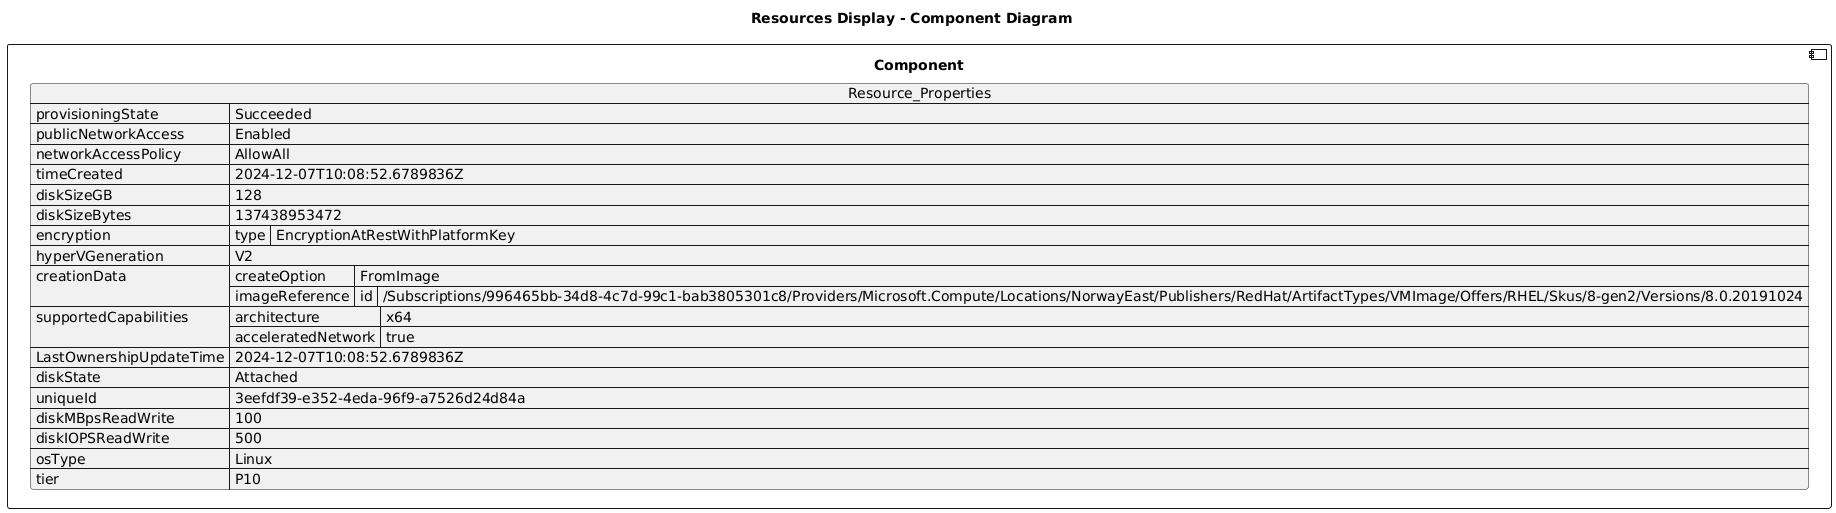

The diagram above was rendered by PlantUML. Its source (embedded in the PNG):
@startuml

title Resources Display - Component Diagram

component Component {

json  Resource_Properties {
  "provisioningState": "Succeeded",
  "publicNetworkAccess": "Enabled",
  "networkAccessPolicy": "AllowAll",
  "timeCreated": "2024-12-07T10:08:52.6789836Z",
  "diskSizeGB": 128,
  "diskSizeBytes": 137438953472,
  "encryption": {
    "type": "EncryptionAtRestWithPlatformKey"
  },
  "hyperVGeneration": "V2",
  "creationData": {
    "createOption": "FromImage",
    "imageReference": {
      "id": "/Subscriptions/996465bb-34d8-4c7d-99c1-bab3805301c8/Providers/Microsoft.Compute/Locations/NorwayEast/Publishers/RedHat/ArtifactTypes/VMImage/Offers/RHEL/Skus/8-gen2/Versions/8.0.20191024"
    }
  },
  "supportedCapabilities": {
    "architecture": "x64",
    "acceleratedNetwork": true
  },
  "LastOwnershipUpdateTime": "2024-12-07T10:08:52.6789836Z",
  "diskState": "Attached",
  "uniqueId": "3eefdf39-e352-4eda-96f9-a7526d24d84a",
  "diskMBpsReadWrite": 100,
  "diskIOPSReadWrite": 500,
  "osType": "Linux",
  "tier": "P10"
}
}
@enduml